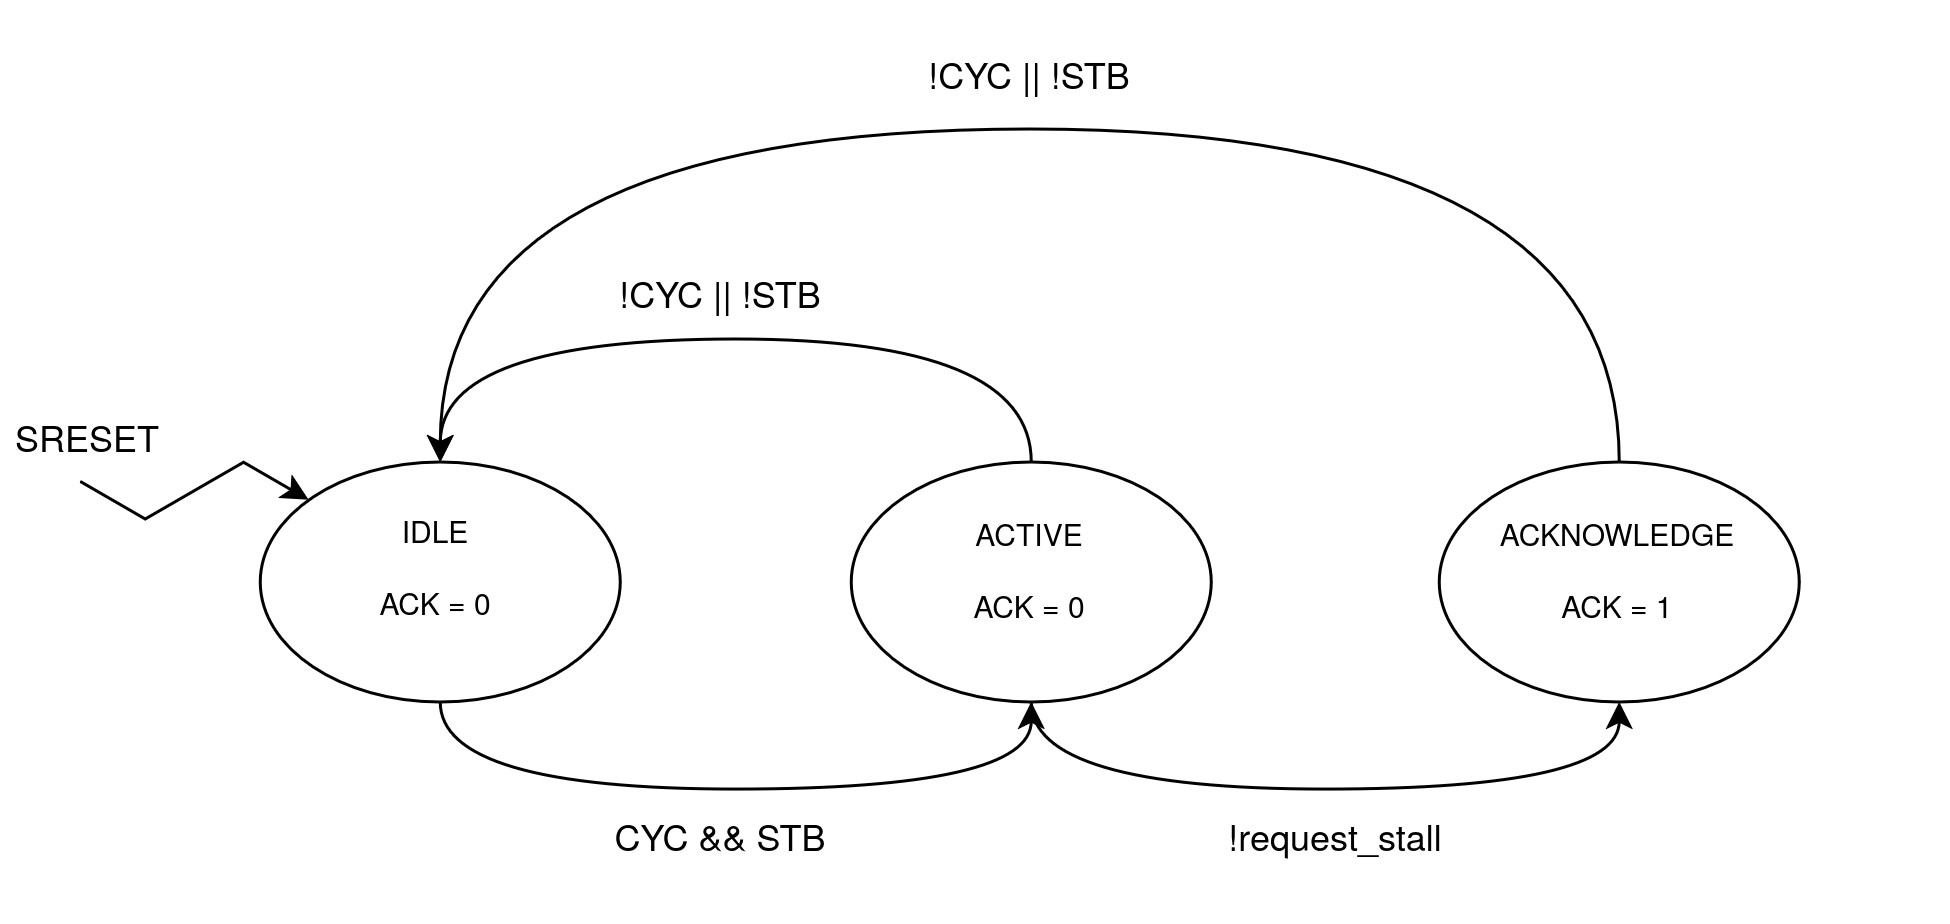

The diagram above was exported from draw.io. Its source (the exported page's mxGraphModel, read from the mxfile embedded in the PNG):
<mxGraphModel dx="755" dy="485" grid="1" gridSize="10" guides="1" tooltips="1" connect="1" arrows="1" fold="1" page="1" pageScale="1" pageWidth="850" pageHeight="1100" math="0" shadow="0">
  <root>
    <mxCell id="0" />
    <mxCell id="1" parent="0" />
    <mxCell id="--53BGjxpN4TtnFKeL2U-3" edge="1" parent="1" style="edgeStyle=isometricEdgeStyle;rounded=0;orthogonalLoop=1;jettySize=auto;html=1;fontFamily=Helvetica;fontSize=12;fontColor=default;elbow=vertical;entryX=0;entryY=0;entryDx=0;entryDy=0;">
      <mxGeometry relative="1" as="geometry">
        <mxPoint x="407" y="357.49" as="sourcePoint" />
        <mxPoint x="483.1091270347413" y="363.5991270347413" as="targetPoint" />
      </mxGeometry>
    </mxCell>
    <mxCell id="--53BGjxpN4TtnFKeL2U-4" parent="1" style="text;html=1;whiteSpace=wrap;strokeColor=none;fillColor=none;align=center;verticalAlign=middle;rounded=0;fontFamily=Helvetica;fontSize=12;fontColor=default;gradientColor=none;" value="SRESET" vertex="1">
      <mxGeometry height="30" width="60" x="380" y="327.49" as="geometry" />
    </mxCell>
    <mxCell id="--53BGjxpN4TtnFKeL2U-20" edge="1" parent="1" source="--53BGjxpN4TtnFKeL2U-9" style="edgeStyle=orthogonalEdgeStyle;rounded=0;orthogonalLoop=1;jettySize=auto;html=1;exitX=0.5;exitY=1;exitDx=0;exitDy=0;entryX=0.5;entryY=1;entryDx=0;entryDy=0;fontFamily=Courier New;fontSize=12;fontColor=default;fontStyle=0;curved=1;" target="--53BGjxpN4TtnFKeL2U-11">
      <mxGeometry relative="1" as="geometry">
        <Array as="points">
          <mxPoint x="527" y="460" />
          <mxPoint x="724" y="460" />
        </Array>
      </mxGeometry>
    </mxCell>
    <mxCell id="--53BGjxpN4TtnFKeL2U-9" parent="1" style="ellipse;whiteSpace=wrap;html=1;shapeInside=1;" value="" vertex="1">
      <mxGeometry height="80" width="120" x="467" y="351" as="geometry" />
    </mxCell>
    <mxCell id="--53BGjxpN4TtnFKeL2U-10" parent="1" style="text;html=1;whiteSpace=wrap;strokeColor=none;fillColor=none;align=center;verticalAlign=middle;rounded=0;fontFamily=Helvetica;fontSize=10;" value="&lt;div&gt;&lt;font&gt;IDLE&lt;/font&gt;&lt;/div&gt;&lt;div&gt;&lt;br&gt;&lt;/div&gt;&lt;div&gt;ACK = 0&lt;/div&gt;" vertex="1">
      <mxGeometry height="30" width="220" x="416" y="370" as="geometry" />
    </mxCell>
    <mxCell id="--53BGjxpN4TtnFKeL2U-22" edge="1" parent="1" source="--53BGjxpN4TtnFKeL2U-11" style="edgeStyle=orthogonalEdgeStyle;rounded=0;orthogonalLoop=1;jettySize=auto;html=1;exitX=0.5;exitY=1;exitDx=0;exitDy=0;entryX=0.5;entryY=1;entryDx=0;entryDy=0;fontFamily=Courier New;fontSize=12;fontColor=default;fontStyle=0;curved=1;" target="--53BGjxpN4TtnFKeL2U-13">
      <mxGeometry relative="1" as="geometry">
        <Array as="points">
          <mxPoint x="724" y="460" />
          <mxPoint x="920" y="460" />
        </Array>
      </mxGeometry>
    </mxCell>
    <mxCell id="--53BGjxpN4TtnFKeL2U-26" edge="1" parent="1" source="--53BGjxpN4TtnFKeL2U-11" style="edgeStyle=orthogonalEdgeStyle;rounded=0;orthogonalLoop=1;jettySize=auto;html=1;exitX=0.5;exitY=0;exitDx=0;exitDy=0;entryX=0.5;entryY=0;entryDx=0;entryDy=0;fontFamily=Courier New;fontSize=12;fontColor=default;fontStyle=0;curved=1;" target="--53BGjxpN4TtnFKeL2U-9">
      <mxGeometry relative="1" as="geometry">
        <Array as="points">
          <mxPoint x="724.03" y="310.03" />
          <mxPoint x="527" y="310.03" />
        </Array>
      </mxGeometry>
    </mxCell>
    <mxCell id="--53BGjxpN4TtnFKeL2U-11" parent="1" style="ellipse;whiteSpace=wrap;html=1;shapeInside=1;" value="" vertex="1">
      <mxGeometry height="80" width="120" x="664" y="351" as="geometry" />
    </mxCell>
    <mxCell id="--53BGjxpN4TtnFKeL2U-12" parent="1" style="text;html=1;whiteSpace=wrap;strokeColor=none;fillColor=none;align=center;verticalAlign=middle;rounded=0;fontFamily=Helvetica;fontSize=10;" value="&lt;div&gt;ACTIVE&lt;/div&gt;&lt;div&gt;&lt;br&gt;&lt;/div&gt;&lt;div&gt;ACK = 0&lt;/div&gt;" vertex="1">
      <mxGeometry height="30" width="220" x="614" y="371" as="geometry" />
    </mxCell>
    <mxCell id="--53BGjxpN4TtnFKeL2U-18" edge="1" parent="1" source="--53BGjxpN4TtnFKeL2U-13" style="edgeStyle=orthogonalEdgeStyle;rounded=0;orthogonalLoop=1;jettySize=auto;html=1;exitX=0.5;exitY=0;exitDx=0;exitDy=0;entryX=0.5;entryY=0;entryDx=0;entryDy=0;fontFamily=Courier New;fontSize=12;fontColor=default;fontStyle=0;curved=1;" target="--53BGjxpN4TtnFKeL2U-9">
      <mxGeometry relative="1" as="geometry">
        <Array as="points">
          <mxPoint x="920.03" y="240.03" />
          <mxPoint x="527" y="240.03" />
        </Array>
      </mxGeometry>
    </mxCell>
    <mxCell id="--53BGjxpN4TtnFKeL2U-13" parent="1" style="ellipse;whiteSpace=wrap;html=1;shapeInside=1;" value="" vertex="1">
      <mxGeometry height="80" width="120" x="860" y="351" as="geometry" />
    </mxCell>
    <mxCell id="--53BGjxpN4TtnFKeL2U-14" parent="1" style="text;html=1;whiteSpace=wrap;strokeColor=none;fillColor=none;align=center;verticalAlign=middle;rounded=0;fontFamily=Helvetica;fontSize=10;" value="&lt;div&gt;ACKNOWLEDGE&lt;/div&gt;&lt;div&gt;&lt;br&gt;&lt;/div&gt;&lt;div&gt;ACK = 1&lt;/div&gt;" vertex="1">
      <mxGeometry height="30" width="220" x="810" y="371" as="geometry" />
    </mxCell>
    <mxCell id="--53BGjxpN4TtnFKeL2U-23" parent="1" style="text;html=1;whiteSpace=wrap;strokeColor=none;fillColor=none;align=center;verticalAlign=middle;rounded=0;" value="CYC &amp;amp;&amp;amp; STB" vertex="1">
      <mxGeometry height="60" width="86" x="578" y="445" as="geometry" />
    </mxCell>
    <mxCell id="--53BGjxpN4TtnFKeL2U-24" parent="1" style="text;html=1;whiteSpace=wrap;strokeColor=none;fillColor=none;align=center;verticalAlign=middle;rounded=0;" value="!request_stall" vertex="1">
      <mxGeometry height="60" width="84" x="784" y="445" as="geometry" />
    </mxCell>
    <mxCell id="--53BGjxpN4TtnFKeL2U-25" parent="1" style="text;html=1;whiteSpace=wrap;strokeColor=none;fillColor=none;align=center;verticalAlign=middle;rounded=0;" value="!CYC || !STB" vertex="1">
      <mxGeometry height="49" width="86" x="681" y="197" as="geometry" />
    </mxCell>
    <mxCell id="--53BGjxpN4TtnFKeL2U-28" parent="1" style="text;html=1;whiteSpace=wrap;strokeColor=none;fillColor=none;align=center;verticalAlign=middle;rounded=0;" value="!CYC || !STB" vertex="1">
      <mxGeometry height="49" width="86" x="578" y="270" as="geometry" />
    </mxCell>
  </root>
</mxGraphModel>